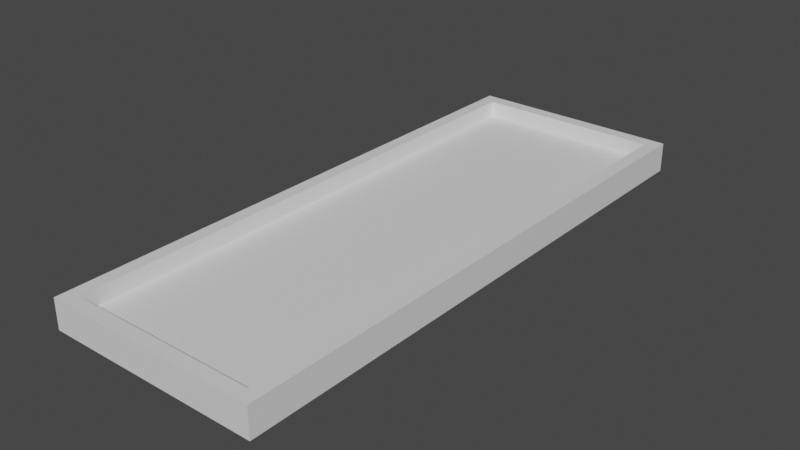 # Source: case.blend  (saved by Blender 3.4.6; exported with 4.5.12 LTS)
import bpy
from mathutils import Matrix  # noqa: F401  (used for matrix-valued properties, if any)

bpy.ops.wm.read_factory_settings(use_empty=True)
scene = bpy.context.scene
scene.name = 'Scene'

# ---- collections
col_collection = bpy.data.collections.new('Collection'); scene.collection.children.link(col_collection)

# ---- materials (node trees are filled in below, after node groups)
mat_material = bpy.data.materials.new('Material')
mat_material.alpha_threshold = 0.0
mat_material.use_transparent_shadow = False
mat_material.roughness = 0.5
mat_material.line_color = (0.0, 0.0, 0.0, 1.0)

# ---- material node trees
mat_material.use_nodes = True; mat_material.node_tree.nodes.clear()
_N = mat_material.node_tree.nodes; _L = mat_material.node_tree.links
n0 = _N.new('ShaderNodeOutputMaterial'); n0.name = 'Material Output'; n0.location = (300, 300)
n1 = _N.new('ShaderNodeBsdfPrincipled'); n1.name = 'Principled BSDF'; n1.location = (10, 300)
n1.distribution = 'GGX'
n1.subsurface_method = 'RANDOM_WALK_SKIN'
n1.inputs[3].default_value = 1.45
n1.inputs[27].default_value = (0.0, 0.0, 0.0, 1.0)
n1.inputs[28].default_value = 1.0
_L.new(n1.outputs[0], n0.inputs[0])
n0.is_active_output = True

# ---- world
world_world = bpy.data.worlds.new('World'); scene.world = world_world
world_world.use_nodes = True; world_world.node_tree.nodes.clear()
_N = world_world.node_tree.nodes; _L = world_world.node_tree.links
n0 = _N.new('ShaderNodeOutputWorld'); n0.name = 'World Output'; n0.location = (300, 300)
n1 = _N.new('ShaderNodeBackground'); n1.name = 'Background'; n1.location = (10, 300)
n1.inputs[0].default_value = (0.05088, 0.05088, 0.05088, 1.0)
_L.new(n1.outputs[0], n0.inputs[0])
n0.is_active_output = True
world_world.color = (0.05088, 0.05088, 0.05088)
world_world.use_sun_shadow = False
world_world.sun_shadow_jitter_overblur = 0.0

# ---- meshes
me_cube = bpy.data.meshes.new('Cube')
me_cube.from_pydata([(1.0, 1.0, 1.185), (1.0, 1.0, -1.0), (1.0, -1.0, 1.185), (1.0, -1.0, -1.0), (-1.0, 1.0, 1.185), (-1.0, 1.0, -1.0), (-1.0, -1.0, 1.185), (-1.0, -1.0, -1.0), (0.8735, -0.9524, 1.185), (-0.8735, -0.9524, 1.185), (0.8735, 0.9524, 1.185), (-0.8735, 0.9524, 1.185), (0.8735, -0.9524, 1.192e-07), (-0.8735, -0.9524, 1.192e-07), (0.8735, 0.9524, 1.192e-07), (-0.8735, 0.9524, 1.192e-07)], [], [(4, 6, 9, 11), (3, 2, 6, 7), (7, 6, 4, 5), (5, 1, 3, 7), (1, 0, 2, 3), (5, 4, 0, 1), (11, 9, 13, 15), (2, 0, 10, 8), (0, 4, 11, 10), (6, 2, 8, 9), (14, 15, 13, 12), (9, 8, 12, 13), (10, 11, 15, 14), (8, 10, 14, 12)])
_uv = me_cube.uv_layers.new(name='UVMap')
_uv.uv.foreach_set('vector', [0.625, 0.25, 0.625, 0.0, 0.625, 0.0, 0.625, 0.25, 0.375, 0.75, 0.625, 0.75, 0.625, 1.0, 0.375, 1.0, 0.375, 0.0, 0.625, 0.0, 0.625, 0.25, 0.375, 0.25, 0.125, 0.5, 0.375, 0.5, 0.375, 0.75, 0.125, 0.75, 0.375, 0.5, 0.625, 0.5, 0.625, 0.75, 0.375, 0.75, 0.375, 0.25, 0.625, 0.25, 0.625, 0.5, 0.375, 0.5, 0.625, 0.25, 0.625, 0.0, 0.625, 0.0, 0.625, 0.25, 0.625, 0.75, 0.625, 0.5, 0.625, 0.5, 0.625, 0.75, 0.625, 0.5, 0.625, 0.25, 0.625, 0.25, 0.625, 0.5, 0.625, 1.0, 0.625, 0.75, 0.625, 0.75, 0.625, 1.0, 0.625, 0.5, 0.875, 0.5, 0.875, 0.75, 0.625, 0.75, 0.625, 1.0, 0.625, 0.75, 0.625, 0.75, 0.625, 1.0, 0.625, 0.5, 0.625, 0.25, 0.625, 0.25, 0.625, 0.5, 0.625, 0.75, 0.625, 0.5, 0.625, 0.5, 0.625, 0.75])
me_cube.materials.append(mat_material)
me_cube.use_mirror_vertex_groups = False
me_cube.update()

# ---- objects
ob_case = bpy.data.objects.new('case', me_cube)

# ---- transforms, parenting, visibility, modifiers, constraints
ob_case.location = (0.0, 0.0, 0.0)
ob_case.scale = (57.38, 152.6, 7.26)
ob_case.lock_rotations_4d = False
ob_case.empty_display_type = 'ARROWS'
ob_case.lineart.crease_threshold = 0.0

# ---- collection membership
col_collection.objects.link(ob_case)

# ---- scene / render settings (as saved in the file)
scene.frame_start = 1; scene.frame_end = 250; scene.frame_set(15)
scene.render.engine = 'BLENDER_EEVEE_NEXT'
scene.cycles.sampling_pattern = 'TABULATED_SOBOL'
scene.cycles.use_light_tree = False
scene.view_settings.view_transform = 'Filmic'
scene.unit_settings.scale_length = 0.001
bpy.context.view_layer.update()

# ---- added for rendering (the .blend has no active camera and no usable light): camera, sun
cam_auto = bpy.data.cameras.new('AutoCamera')
cam_auto.lens = 50.0
cam_auto.sensor_width = 36.0
cam_auto.clip_end = 5301.86
ob_auto_camera = bpy.data.objects.new('AutoCamera', cam_auto)
scene.collection.objects.link(ob_auto_camera)
ob_auto_camera.location = (302.101, -362.521, 242.351)
ob_auto_camera.rotation_euler = (1.09748, -7.21219e-08, 0.694738)
scene.camera = ob_auto_camera
light_auto_sun = bpy.data.lights.new('AutoSun', 'SUN')
light_auto_sun.energy = 3.0
light_auto_sun.angle = 0.0523599
ob_auto_sun = bpy.data.objects.new('AutoSun', light_auto_sun)
scene.collection.objects.link(ob_auto_sun)
ob_auto_sun.rotation_euler = (0.872665, 0.174533, 0.523599)
bpy.context.view_layer.update()
